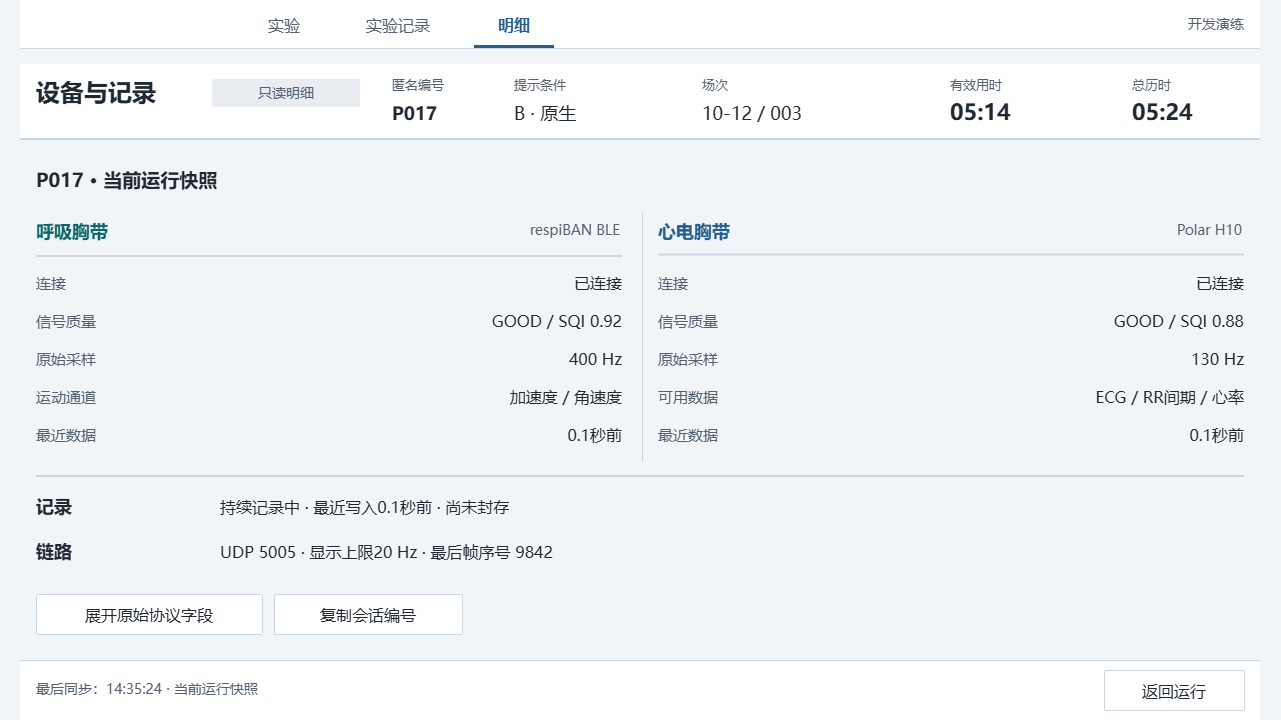

The diagram above was exported from draw.io. Its source (the exported page's mxGraphModel, read from the mxfile embedded in the PNG):
<mxGraphModel dx="1353" dy="1789" grid="0" gridSize="10" guides="1" tooltips="1" connect="0" arrows="0" fold="1" page="1" pageScale="1" pageWidth="1280" pageHeight="720" background="#F2F5F8" math="0" shadow="0">
  <root>
    <mxCell id="0" />
    <mxCell id="1" parent="0" />
    <mxCell id="details-canvas" parent="1" style="rounded=0;arcSize=0;fillColor=#F2F5F8;strokeColor=none;fontColor=#202832;fontSize=16;fontFamily=Microsoft YaHei;align=left;verticalAlign=middle;whiteSpace=wrap;html=0;spacingLeft=12;spacingRight=12;" value="" vertex="1">
      <mxGeometry height="720" width="1280" as="geometry" />
    </mxCell>
    <mxCell id="details-2" parent="1" style="rounded=0;arcSize=0;fillColor=#FFFFFF;strokeColor=none;fontColor=#202832;fontSize=16;fontFamily=Microsoft YaHei;align=left;verticalAlign=middle;whiteSpace=wrap;html=0;spacingLeft=12;spacingRight=12;" value="" vertex="1">
      <mxGeometry height="48" width="1240" x="20" as="geometry" />
    </mxCell>
    <mxCell id="details-4" parent="1" style="text;html=0;strokeColor=none;fillColor=none;whiteSpace=wrap;overflow=hidden;fontFamily=Microsoft YaHei;fontSize=16;fontColor=#56616F;fontStyle=0;align=center;verticalAlign=middle;spacing=0;" value="实验" vertex="1">
      <mxGeometry height="28" width="80" x="244" y="10" as="geometry" />
    </mxCell>
    <mxCell id="details-5" parent="1" style="text;html=0;strokeColor=none;fillColor=none;whiteSpace=wrap;overflow=hidden;fontFamily=Microsoft YaHei;fontSize=16;fontColor=#56616F;fontStyle=0;align=center;verticalAlign=middle;spacing=0;" value="实验记录" vertex="1">
      <mxGeometry height="28" width="108" x="344" y="10" as="geometry" />
    </mxCell>
    <mxCell id="details-6" parent="1" style="text;html=0;strokeColor=none;fillColor=none;whiteSpace=wrap;overflow=hidden;fontFamily=Microsoft YaHei;fontSize=16;fontColor=#235E8D;fontStyle=1;align=center;verticalAlign=middle;spacing=0;" value="明细" vertex="1">
      <mxGeometry height="28" width="80" x="474" y="10" as="geometry" />
    </mxCell>
    <mxCell id="details-7" parent="1" style="rounded=0;arcSize=0;fillColor=#235E8D;strokeColor=none;fontColor=#202832;fontSize=16;fontFamily=Microsoft YaHei;align=left;verticalAlign=middle;whiteSpace=wrap;html=0;spacingLeft=12;spacingRight=12;" value="" vertex="1">
      <mxGeometry height="3" width="80" x="474" y="45" as="geometry" />
    </mxCell>
    <mxCell id="details-8" parent="1" style="text;html=0;strokeColor=none;fillColor=none;whiteSpace=wrap;overflow=hidden;fontFamily=Microsoft YaHei;fontSize=14;fontColor=#56616F;fontStyle=0;align=right;verticalAlign=middle;spacing=0;" value="开发演练" vertex="1">
      <mxGeometry height="28" width="160" x="1084" y="10" as="geometry" />
    </mxCell>
    <mxCell id="details-9" parent="1" style="rounded=0;arcSize=0;fillColor=#CCD5DF;strokeColor=none;fontColor=#202832;fontSize=16;fontFamily=Microsoft YaHei;align=left;verticalAlign=middle;whiteSpace=wrap;html=0;spacingLeft=12;spacingRight=12;" value="" vertex="1">
      <mxGeometry height="1" width="1240" x="20" y="48" as="geometry" />
    </mxCell>
    <mxCell id="details-10" parent="1" style="rounded=0;arcSize=0;fillColor=#FFFFFF;strokeColor=none;fontColor=#202832;fontSize=16;fontFamily=Microsoft YaHei;align=left;verticalAlign=middle;whiteSpace=wrap;html=0;spacingLeft=12;spacingRight=12;" value="" vertex="1">
      <mxGeometry height="76" width="1240" x="20" y="64" as="geometry" />
    </mxCell>
    <mxCell id="details-11" parent="1" style="text;html=0;strokeColor=none;fillColor=none;whiteSpace=wrap;overflow=hidden;fontFamily=Microsoft YaHei;fontSize=24;fontColor=#202832;fontStyle=1;align=left;verticalAlign=middle;spacing=0;" value="设备与记录" vertex="1">
      <mxGeometry height="38" width="162" x="36" y="73" as="geometry" />
    </mxCell>
    <mxCell id="details-12" parent="1" style="rounded=1;arcSize=4;fillColor=#E9EDF2;strokeColor=none;fontColor=#56616F;fontSize=14;fontFamily=Microsoft YaHei;align=center;verticalAlign=middle;whiteSpace=wrap;html=0;spacingLeft=12;spacingRight=12;" value="只读明细" vertex="1">
      <mxGeometry height="28" width="148" x="212" y="79" as="geometry" />
    </mxCell>
    <mxCell id="details-13" parent="1" style="text;html=0;strokeColor=none;fillColor=none;whiteSpace=wrap;overflow=hidden;fontFamily=Microsoft YaHei;fontSize=13;fontColor=#56616F;fontStyle=0;align=left;verticalAlign=middle;spacing=0;" value="匿名编号" vertex="1">
      <mxGeometry height="24" width="88" x="392" y="72" as="geometry" />
    </mxCell>
    <mxCell id="details-14" parent="1" style="text;html=0;strokeColor=none;fillColor=none;whiteSpace=wrap;overflow=hidden;fontFamily=Microsoft YaHei;fontSize=18;fontColor=#202832;fontStyle=1;align=left;verticalAlign=middle;spacing=0;" value="P017" vertex="1">
      <mxGeometry height="28" width="88" x="392" y="99" as="geometry" />
    </mxCell>
    <mxCell id="details-15" parent="1" style="text;html=0;strokeColor=none;fillColor=none;whiteSpace=wrap;overflow=hidden;fontFamily=Microsoft YaHei;fontSize=13;fontColor=#56616F;fontStyle=0;align=left;verticalAlign=middle;spacing=0;" value="提示条件" vertex="1">
      <mxGeometry height="24" width="88" x="514" y="72" as="geometry" />
    </mxCell>
    <mxCell id="details-16" parent="1" style="text;html=0;strokeColor=none;fillColor=none;whiteSpace=wrap;overflow=hidden;fontFamily=Microsoft YaHei;fontSize=18;fontColor=#202832;fontStyle=0;align=left;verticalAlign=middle;spacing=0;" value="B · 原生" vertex="1">
      <mxGeometry height="28" width="144" x="514" y="99" as="geometry" />
    </mxCell>
    <mxCell id="details-17" parent="1" style="text;html=0;strokeColor=none;fillColor=none;whiteSpace=wrap;overflow=hidden;fontFamily=Microsoft YaHei;fontSize=13;fontColor=#56616F;fontStyle=0;align=left;verticalAlign=middle;spacing=0;" value="场次" vertex="1">
      <mxGeometry height="24" width="80" x="702" y="72" as="geometry" />
    </mxCell>
    <mxCell id="details-18" parent="1" style="text;html=0;strokeColor=none;fillColor=none;whiteSpace=wrap;overflow=hidden;fontFamily=Microsoft YaHei;fontSize=18;fontColor=#202832;fontStyle=0;align=left;verticalAlign=middle;spacing=0;" value="10-12 / 003" vertex="1">
      <mxGeometry height="28" width="172" x="702" y="99" as="geometry" />
    </mxCell>
    <mxCell id="details-19" parent="1" style="text;html=0;strokeColor=none;fillColor=none;whiteSpace=wrap;overflow=hidden;fontFamily=Microsoft YaHei;fontSize=13;fontColor=#56616F;fontStyle=0;align=left;verticalAlign=middle;spacing=0;" value="有效用时" vertex="1">
      <mxGeometry height="24" width="112" x="950" y="72" as="geometry" />
    </mxCell>
    <mxCell id="details-20" parent="1" style="text;html=0;strokeColor=none;fillColor=none;whiteSpace=wrap;overflow=hidden;fontFamily=Microsoft YaHei;fontSize=22;fontColor=#202832;fontStyle=1;align=left;verticalAlign=middle;spacing=0;" value="05:14" vertex="1">
      <mxGeometry height="28" width="112" x="950" y="98" as="geometry" />
    </mxCell>
    <mxCell id="details-21" parent="1" style="text;html=0;strokeColor=none;fillColor=none;whiteSpace=wrap;overflow=hidden;fontFamily=Microsoft YaHei;fontSize=13;fontColor=#56616F;fontStyle=0;align=left;verticalAlign=middle;spacing=0;" value="总历时" vertex="1">
      <mxGeometry height="24" width="112" x="1132" y="72" as="geometry" />
    </mxCell>
    <mxCell id="details-22" parent="1" style="text;html=0;strokeColor=none;fillColor=none;whiteSpace=wrap;overflow=hidden;fontFamily=Microsoft YaHei;fontSize=22;fontColor=#202832;fontStyle=1;align=left;verticalAlign=middle;spacing=0;" value="05:24" vertex="1">
      <mxGeometry height="28" width="112" x="1132" y="98" as="geometry" />
    </mxCell>
    <mxCell id="details-23" parent="1" style="rounded=0;arcSize=0;fillColor=#CCD5DF;strokeColor=none;fontColor=#202832;fontSize=16;fontFamily=Microsoft YaHei;align=left;verticalAlign=middle;whiteSpace=wrap;html=0;spacingLeft=12;spacingRight=12;" value="" vertex="1">
      <mxGeometry height="2" width="1240" x="20" y="138" as="geometry" />
    </mxCell>
    <mxCell id="details-24" parent="1" style="rounded=0;arcSize=0;fillColor=#FFFFFF;strokeColor=none;fontColor=#202832;fontSize=16;fontFamily=Microsoft YaHei;align=left;verticalAlign=middle;whiteSpace=wrap;html=0;spacingLeft=12;spacingRight=12;" value="" vertex="1">
      <mxGeometry height="60" width="1240" x="20" y="660" as="geometry" />
    </mxCell>
    <mxCell id="details-25" parent="1" style="rounded=0;arcSize=0;fillColor=#CCD5DF;strokeColor=none;fontColor=#202832;fontSize=16;fontFamily=Microsoft YaHei;align=left;verticalAlign=middle;whiteSpace=wrap;html=0;spacingLeft=12;spacingRight=12;" value="" vertex="1">
      <mxGeometry height="1" width="1240" x="20" y="660" as="geometry" />
    </mxCell>
    <mxCell id="details-26" parent="1" style="text;html=0;strokeColor=none;fillColor=none;whiteSpace=wrap;overflow=hidden;fontFamily=Microsoft YaHei;fontSize=19;fontColor=#202832;fontStyle=1;align=left;verticalAlign=middle;spacing=0;" value="P017 · 当前运行快照" vertex="1">
      <mxGeometry height="32" width="1180" x="36" y="164" as="geometry" />
    </mxCell>
    <mxCell id="details-27" parent="1" style="text;html=0;strokeColor=none;fillColor=none;whiteSpace=wrap;overflow=hidden;fontFamily=Microsoft YaHei;fontSize=18;fontColor=#0C666A;fontStyle=1;align=left;verticalAlign=middle;spacing=0;" value="呼吸胸带" vertex="1">
      <mxGeometry height="32" width="330" x="36" y="215" as="geometry" />
    </mxCell>
    <mxCell id="details-28" parent="1" style="text;html=0;strokeColor=none;fillColor=none;whiteSpace=wrap;overflow=hidden;fontFamily=Microsoft YaHei;fontSize=14;fontColor=#56616F;fontStyle=0;align=right;verticalAlign=middle;spacing=0;" value="respiBAN BLE" vertex="1">
      <mxGeometry height="30" width="258" x="362" y="215" as="geometry" />
    </mxCell>
    <mxCell id="details-29" parent="1" style="rounded=0;arcSize=0;fillColor=#CCD5DF;strokeColor=none;fontColor=#202832;fontSize=16;fontFamily=Microsoft YaHei;align=left;verticalAlign=middle;whiteSpace=wrap;html=0;spacingLeft=12;spacingRight=12;" value="" vertex="1">
      <mxGeometry height="2" width="586" x="36" y="255" as="geometry" />
    </mxCell>
    <mxCell id="details-30" parent="1" style="text;html=0;strokeColor=none;fillColor=none;whiteSpace=wrap;overflow=hidden;fontFamily=Microsoft YaHei;fontSize=15;fontColor=#56616F;fontStyle=0;align=left;verticalAlign=middle;spacing=0;" value="连接" vertex="1">
      <mxGeometry height="28" width="180" x="36" y="268" as="geometry" />
    </mxCell>
    <mxCell id="details-31" parent="1" style="text;html=0;strokeColor=none;fillColor=none;whiteSpace=wrap;overflow=hidden;fontFamily=Microsoft YaHei;fontSize=16;fontColor=#202832;fontStyle=0;align=right;verticalAlign=middle;spacing=0;" value="已连接" vertex="1">
      <mxGeometry height="28" width="396" x="226" y="268" as="geometry" />
    </mxCell>
    <mxCell id="details-32" parent="1" style="text;html=0;strokeColor=none;fillColor=none;whiteSpace=wrap;overflow=hidden;fontFamily=Microsoft YaHei;fontSize=15;fontColor=#56616F;fontStyle=0;align=left;verticalAlign=middle;spacing=0;" value="信号质量" vertex="1">
      <mxGeometry height="28" width="180" x="36" y="306" as="geometry" />
    </mxCell>
    <mxCell id="details-33" parent="1" style="text;html=0;strokeColor=none;fillColor=none;whiteSpace=wrap;overflow=hidden;fontFamily=Microsoft YaHei;fontSize=16;fontColor=#202832;fontStyle=0;align=right;verticalAlign=middle;spacing=0;" value="GOOD / SQI 0.92" vertex="1">
      <mxGeometry height="28" width="396" x="226" y="306" as="geometry" />
    </mxCell>
    <mxCell id="details-34" parent="1" style="text;html=0;strokeColor=none;fillColor=none;whiteSpace=wrap;overflow=hidden;fontFamily=Microsoft YaHei;fontSize=15;fontColor=#56616F;fontStyle=0;align=left;verticalAlign=middle;spacing=0;" value="原始采样" vertex="1">
      <mxGeometry height="28" width="180" x="36" y="344" as="geometry" />
    </mxCell>
    <mxCell id="details-35" parent="1" style="text;html=0;strokeColor=none;fillColor=none;whiteSpace=wrap;overflow=hidden;fontFamily=Microsoft YaHei;fontSize=16;fontColor=#202832;fontStyle=0;align=right;verticalAlign=middle;spacing=0;" value="400 Hz" vertex="1">
      <mxGeometry height="28" width="396" x="226" y="344" as="geometry" />
    </mxCell>
    <mxCell id="details-36" parent="1" style="text;html=0;strokeColor=none;fillColor=none;whiteSpace=wrap;overflow=hidden;fontFamily=Microsoft YaHei;fontSize=15;fontColor=#56616F;fontStyle=0;align=left;verticalAlign=middle;spacing=0;" value="运动通道" vertex="1">
      <mxGeometry height="28" width="180" x="36" y="382" as="geometry" />
    </mxCell>
    <mxCell id="details-37" parent="1" style="text;html=0;strokeColor=none;fillColor=none;whiteSpace=wrap;overflow=hidden;fontFamily=Microsoft YaHei;fontSize=16;fontColor=#202832;fontStyle=0;align=right;verticalAlign=middle;spacing=0;" value="加速度 / 角速度" vertex="1">
      <mxGeometry height="28" width="396" x="226" y="382" as="geometry" />
    </mxCell>
    <mxCell id="details-38" parent="1" style="text;html=0;strokeColor=none;fillColor=none;whiteSpace=wrap;overflow=hidden;fontFamily=Microsoft YaHei;fontSize=15;fontColor=#56616F;fontStyle=0;align=left;verticalAlign=middle;spacing=0;" value="最近数据" vertex="1">
      <mxGeometry height="28" width="180" x="36" y="420" as="geometry" />
    </mxCell>
    <mxCell id="details-39" parent="1" style="text;html=0;strokeColor=none;fillColor=none;whiteSpace=wrap;overflow=hidden;fontFamily=Microsoft YaHei;fontSize=16;fontColor=#202832;fontStyle=0;align=right;verticalAlign=middle;spacing=0;" value="0.1秒前" vertex="1">
      <mxGeometry height="28" width="396" x="226" y="420" as="geometry" />
    </mxCell>
    <mxCell id="details-40" parent="1" style="text;html=0;strokeColor=none;fillColor=none;whiteSpace=wrap;overflow=hidden;fontFamily=Microsoft YaHei;fontSize=18;fontColor=#235E8D;fontStyle=1;align=left;verticalAlign=middle;spacing=0;" value="心电胸带" vertex="1">
      <mxGeometry height="32" width="330" x="658" y="215" as="geometry" />
    </mxCell>
    <mxCell id="details-41" parent="1" style="text;html=0;strokeColor=none;fillColor=none;whiteSpace=wrap;overflow=hidden;fontFamily=Microsoft YaHei;fontSize=14;fontColor=#56616F;fontStyle=0;align=right;verticalAlign=middle;spacing=0;" value="Polar H10" vertex="1">
      <mxGeometry height="30" width="258" x="984" y="215" as="geometry" />
    </mxCell>
    <mxCell id="details-42" parent="1" style="rounded=0;arcSize=0;fillColor=#CCD5DF;strokeColor=none;fontColor=#202832;fontSize=16;fontFamily=Microsoft YaHei;align=left;verticalAlign=middle;whiteSpace=wrap;html=0;spacingLeft=12;spacingRight=12;" value="" vertex="1">
      <mxGeometry height="2" width="586" x="658" y="253.51" as="geometry" />
    </mxCell>
    <mxCell id="details-43" parent="1" style="text;html=0;strokeColor=none;fillColor=none;whiteSpace=wrap;overflow=hidden;fontFamily=Microsoft YaHei;fontSize=15;fontColor=#56616F;fontStyle=0;align=left;verticalAlign=middle;spacing=0;" value="连接" vertex="1">
      <mxGeometry height="28" width="180" x="658" y="268" as="geometry" />
    </mxCell>
    <mxCell id="details-44" parent="1" style="text;html=0;strokeColor=none;fillColor=none;whiteSpace=wrap;overflow=hidden;fontFamily=Microsoft YaHei;fontSize=16;fontColor=#202832;fontStyle=0;align=right;verticalAlign=middle;spacing=0;" value="已连接" vertex="1">
      <mxGeometry height="28" width="396" x="848" y="268" as="geometry" />
    </mxCell>
    <mxCell id="details-45" parent="1" style="text;html=0;strokeColor=none;fillColor=none;whiteSpace=wrap;overflow=hidden;fontFamily=Microsoft YaHei;fontSize=15;fontColor=#56616F;fontStyle=0;align=left;verticalAlign=middle;spacing=0;" value="信号质量" vertex="1">
      <mxGeometry height="28" width="180" x="658" y="306" as="geometry" />
    </mxCell>
    <mxCell id="details-46" parent="1" style="text;html=0;strokeColor=none;fillColor=none;whiteSpace=wrap;overflow=hidden;fontFamily=Microsoft YaHei;fontSize=16;fontColor=#202832;fontStyle=0;align=right;verticalAlign=middle;spacing=0;" value="GOOD / SQI 0.88" vertex="1">
      <mxGeometry height="28" width="396" x="848" y="306" as="geometry" />
    </mxCell>
    <mxCell id="details-47" parent="1" style="text;html=0;strokeColor=none;fillColor=none;whiteSpace=wrap;overflow=hidden;fontFamily=Microsoft YaHei;fontSize=15;fontColor=#56616F;fontStyle=0;align=left;verticalAlign=middle;spacing=0;" value="原始采样" vertex="1">
      <mxGeometry height="28" width="180" x="658" y="344" as="geometry" />
    </mxCell>
    <mxCell id="details-48" parent="1" style="text;html=0;strokeColor=none;fillColor=none;whiteSpace=wrap;overflow=hidden;fontFamily=Microsoft YaHei;fontSize=16;fontColor=#202832;fontStyle=0;align=right;verticalAlign=middle;spacing=0;" value="130 Hz" vertex="1">
      <mxGeometry height="28" width="396" x="848" y="344" as="geometry" />
    </mxCell>
    <mxCell id="details-49" parent="1" style="text;html=0;strokeColor=none;fillColor=none;whiteSpace=wrap;overflow=hidden;fontFamily=Microsoft YaHei;fontSize=15;fontColor=#56616F;fontStyle=0;align=left;verticalAlign=middle;spacing=0;" value="可用数据" vertex="1">
      <mxGeometry height="28" width="180" x="658" y="382" as="geometry" />
    </mxCell>
    <mxCell id="details-50" parent="1" style="text;html=0;strokeColor=none;fillColor=none;whiteSpace=wrap;overflow=hidden;fontFamily=Microsoft YaHei;fontSize=16;fontColor=#202832;fontStyle=0;align=right;verticalAlign=middle;spacing=0;" value="ECG / RR间期 / 心率" vertex="1">
      <mxGeometry height="28" width="396" x="848" y="382" as="geometry" />
    </mxCell>
    <mxCell id="details-51" parent="1" style="text;html=0;strokeColor=none;fillColor=none;whiteSpace=wrap;overflow=hidden;fontFamily=Microsoft YaHei;fontSize=15;fontColor=#56616F;fontStyle=0;align=left;verticalAlign=middle;spacing=0;" value="最近数据" vertex="1">
      <mxGeometry height="28" width="180" x="658" y="420" as="geometry" />
    </mxCell>
    <mxCell id="details-52" parent="1" style="text;html=0;strokeColor=none;fillColor=none;whiteSpace=wrap;overflow=hidden;fontFamily=Microsoft YaHei;fontSize=16;fontColor=#202832;fontStyle=0;align=right;verticalAlign=middle;spacing=0;" value="0.1秒前" vertex="1">
      <mxGeometry height="28" width="396" x="848" y="420" as="geometry" />
    </mxCell>
    <mxCell id="details-53" parent="1" style="rounded=0;arcSize=0;fillColor=#CCD5DF;strokeColor=none;fontColor=#202832;fontSize=16;fontFamily=Microsoft YaHei;align=left;verticalAlign=middle;whiteSpace=wrap;html=0;spacingLeft=12;spacingRight=12;" value="" vertex="1">
      <mxGeometry height="250" width="1" x="642" y="212" as="geometry" />
    </mxCell>
    <mxCell id="details-54" parent="1" style="rounded=0;arcSize=0;fillColor=#CCD5DF;strokeColor=none;fontColor=#202832;fontSize=16;fontFamily=Microsoft YaHei;align=left;verticalAlign=middle;whiteSpace=wrap;html=0;spacingLeft=12;spacingRight=12;" value="" vertex="1">
      <mxGeometry height="2" width="1208" x="36" y="475" as="geometry" />
    </mxCell>
    <mxCell id="details-55" parent="1" style="text;html=0;strokeColor=none;fillColor=none;whiteSpace=wrap;overflow=hidden;fontFamily=Microsoft YaHei;fontSize=18;fontColor=#202832;fontStyle=1;align=left;verticalAlign=middle;spacing=0;" value="记录" vertex="1">
      <mxGeometry height="30" width="170" x="36" y="491" as="geometry" />
    </mxCell>
    <mxCell id="details-56" parent="1" style="text;html=0;strokeColor=none;fillColor=none;whiteSpace=wrap;overflow=hidden;fontFamily=Microsoft YaHei;fontSize=16;fontColor=#202832;fontStyle=0;align=left;verticalAlign=middle;spacing=0;" value="持续记录中 · 最近写入0.1秒前 · 尚未封存" vertex="1">
      <mxGeometry height="30" width="1024" x="220" y="491" as="geometry" />
    </mxCell>
    <mxCell id="details-57" parent="1" style="text;html=0;strokeColor=none;fillColor=none;whiteSpace=wrap;overflow=hidden;fontFamily=Microsoft YaHei;fontSize=18;fontColor=#202832;fontStyle=1;align=left;verticalAlign=middle;spacing=0;" value="链路" vertex="1">
      <mxGeometry height="30" width="170" x="36" y="536" as="geometry" />
    </mxCell>
    <mxCell id="details-58" parent="1" style="text;html=0;strokeColor=none;fillColor=none;whiteSpace=wrap;overflow=hidden;fontFamily=Microsoft YaHei;fontSize=16;fontColor=#202832;fontStyle=0;align=left;verticalAlign=middle;spacing=0;" value="UDP 5005 · 显示上限20 Hz · 最后帧序号 9842" vertex="1">
      <mxGeometry height="30" width="1024" x="220" y="536" as="geometry" />
    </mxCell>
    <mxCell id="details-59" parent="1" style="rounded=1;arcSize=4;fillColor=#FFFFFF;strokeColor=#CCD5DF;fontColor=#202832;fontSize=16;fontFamily=Microsoft YaHei;align=center;verticalAlign=middle;whiteSpace=wrap;html=0;spacingLeft=12;spacingRight=12;" value="展开原始协议字段" vertex="1">
      <mxGeometry height="40" width="226" x="36" y="594" as="geometry" />
    </mxCell>
    <mxCell id="details-60" parent="1" style="rounded=1;arcSize=4;fillColor=#FFFFFF;strokeColor=#CCD5DF;fontColor=#202832;fontSize=16;fontFamily=Microsoft YaHei;align=center;verticalAlign=middle;whiteSpace=wrap;html=0;spacingLeft=12;spacingRight=12;" value="复制会话编号" vertex="1">
      <mxGeometry height="40" width="188" x="274" y="594" as="geometry" />
    </mxCell>
    <mxCell id="details-61" parent="1" style="text;html=0;strokeColor=none;fillColor=none;whiteSpace=wrap;overflow=hidden;fontFamily=Microsoft YaHei;fontSize=14;fontColor=#56616F;fontStyle=0;align=left;verticalAlign=middle;spacing=0;" value="最后同步：14:35:24 · 当前运行快照" vertex="1">
      <mxGeometry height="30" width="720" x="36" y="674" as="geometry" />
    </mxCell>
    <mxCell id="details-62" parent="1" style="rounded=1;arcSize=4;fillColor=#FFFFFF;strokeColor=#CCD5DF;fontColor=#202832;fontSize=16;fontFamily=Microsoft YaHei;align=center;verticalAlign=middle;whiteSpace=wrap;html=0;spacingLeft=12;spacingRight=12;" value="返回运行" vertex="1">
      <mxGeometry height="40" width="140" x="1104" y="670" as="geometry" />
    </mxCell>
  </root>
</mxGraphModel>